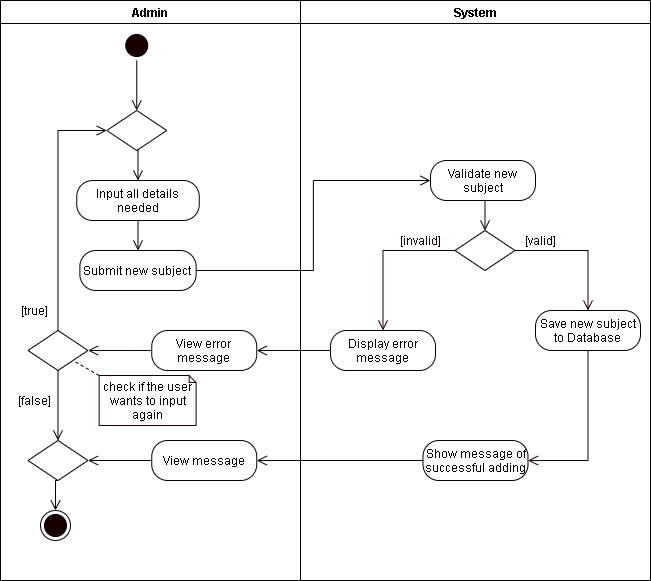

The diagram above was exported from draw.io. Its source (the exported page's mxGraphModel, read from the mxfile embedded in the PNG):
<mxGraphModel dx="926" dy="626" grid="1" gridSize="10" guides="1" tooltips="1" connect="1" arrows="1" fold="1" page="1" pageScale="1" pageWidth="850" pageHeight="1100" math="0" shadow="0">
  <root>
    <mxCell id="0" />
    <mxCell id="1" parent="0" />
    <mxCell id="xh0kIMmvh1ByV2QQUvD7-1" value="Admin" style="swimlane;startSize=23;" parent="1" vertex="1">
      <mxGeometry x="40" y="10" width="300" height="580" as="geometry" />
    </mxCell>
    <mxCell id="xh0kIMmvh1ByV2QQUvD7-2" style="edgeStyle=orthogonalEdgeStyle;rounded=0;orthogonalLoop=1;jettySize=auto;html=1;exitX=0.5;exitY=1;exitDx=0;exitDy=0;entryX=0.5;entryY=0;entryDx=0;entryDy=0;endArrow=open;endFill=0;endSize=8;" parent="xh0kIMmvh1ByV2QQUvD7-1" source="xh0kIMmvh1ByV2QQUvD7-3" edge="1">
      <mxGeometry relative="1" as="geometry">
        <mxPoint x="136.25" y="110" as="targetPoint" />
      </mxGeometry>
    </mxCell>
    <mxCell id="xh0kIMmvh1ByV2QQUvD7-3" value="" style="ellipse;html=1;shape=startState;fillColor=#190000;" parent="xh0kIMmvh1ByV2QQUvD7-1" vertex="1">
      <mxGeometry x="121.25" y="30" width="30" height="30" as="geometry" />
    </mxCell>
    <mxCell id="xh0kIMmvh1ByV2QQUvD7-5" style="edgeStyle=orthogonalEdgeStyle;rounded=0;orthogonalLoop=1;jettySize=auto;html=1;exitX=0.5;exitY=1;exitDx=0;exitDy=0;entryX=0.5;entryY=0;entryDx=0;entryDy=0;endArrow=open;endFill=0;endSize=8;" parent="xh0kIMmvh1ByV2QQUvD7-1" source="xh0kIMmvh1ByV2QQUvD7-6" target="xh0kIMmvh1ByV2QQUvD7-7" edge="1">
      <mxGeometry relative="1" as="geometry" />
    </mxCell>
    <mxCell id="xh0kIMmvh1ByV2QQUvD7-6" value="Input all details needed" style="rounded=1;whiteSpace=wrap;html=1;arcSize=40;" parent="xh0kIMmvh1ByV2QQUvD7-1" vertex="1">
      <mxGeometry x="76.25" y="180" width="122.5" height="40" as="geometry" />
    </mxCell>
    <mxCell id="xh0kIMmvh1ByV2QQUvD7-7" value="Submit new subject" style="rounded=1;whiteSpace=wrap;html=1;arcSize=40;" parent="xh0kIMmvh1ByV2QQUvD7-1" vertex="1">
      <mxGeometry x="79.37" y="250" width="116.25" height="40" as="geometry" />
    </mxCell>
    <mxCell id="xh0kIMmvh1ByV2QQUvD7-8" style="edgeStyle=orthogonalEdgeStyle;rounded=0;orthogonalLoop=1;jettySize=auto;html=1;exitX=0.5;exitY=1;exitDx=0;exitDy=0;entryX=0.5;entryY=0;entryDx=0;entryDy=0;endArrow=open;endFill=0;endSize=8;" parent="xh0kIMmvh1ByV2QQUvD7-1" source="xh0kIMmvh1ByV2QQUvD7-9" target="xh0kIMmvh1ByV2QQUvD7-6" edge="1">
      <mxGeometry relative="1" as="geometry" />
    </mxCell>
    <mxCell id="xh0kIMmvh1ByV2QQUvD7-9" value="" style="rhombus;whiteSpace=wrap;html=1;" parent="xh0kIMmvh1ByV2QQUvD7-1" vertex="1">
      <mxGeometry x="106.25" y="110" width="60" height="40" as="geometry" />
    </mxCell>
    <mxCell id="xh0kIMmvh1ByV2QQUvD7-13" style="edgeStyle=orthogonalEdgeStyle;rounded=0;orthogonalLoop=1;jettySize=auto;html=1;exitX=0.5;exitY=0;exitDx=0;exitDy=0;entryX=0;entryY=0.5;entryDx=0;entryDy=0;endArrow=open;endFill=0;endSize=8;" parent="xh0kIMmvh1ByV2QQUvD7-1" source="xh0kIMmvh1ByV2QQUvD7-15" target="xh0kIMmvh1ByV2QQUvD7-9" edge="1">
      <mxGeometry relative="1" as="geometry">
        <Array as="points">
          <mxPoint x="58" y="130" />
        </Array>
      </mxGeometry>
    </mxCell>
    <mxCell id="8epDgxyAZA8r_FFWU2e0-5" style="edgeStyle=orthogonalEdgeStyle;rounded=0;orthogonalLoop=1;jettySize=auto;html=1;exitX=0.5;exitY=1;exitDx=0;exitDy=0;entryX=0.5;entryY=0;entryDx=0;entryDy=0;endArrow=open;endFill=0;endSize=8;" parent="xh0kIMmvh1ByV2QQUvD7-1" source="xh0kIMmvh1ByV2QQUvD7-15" target="8epDgxyAZA8r_FFWU2e0-1" edge="1">
      <mxGeometry relative="1" as="geometry" />
    </mxCell>
    <mxCell id="xh0kIMmvh1ByV2QQUvD7-15" value="" style="rhombus;whiteSpace=wrap;html=1;" parent="xh0kIMmvh1ByV2QQUvD7-1" vertex="1">
      <mxGeometry x="27.49000000000001" y="330" width="60" height="40" as="geometry" />
    </mxCell>
    <mxCell id="xh0kIMmvh1ByV2QQUvD7-16" value="[true]" style="text;html=1;align=center;verticalAlign=middle;resizable=0;points=[];autosize=1;strokeColor=none;" parent="xh0kIMmvh1ByV2QQUvD7-1" vertex="1">
      <mxGeometry x="14.370000000000001" y="300" width="40" height="20" as="geometry" />
    </mxCell>
    <mxCell id="xh0kIMmvh1ByV2QQUvD7-18" style="rounded=0;orthogonalLoop=1;jettySize=auto;html=1;exitX=0;exitY=0;exitDx=0;exitDy=0;exitPerimeter=0;entryX=1;entryY=1;entryDx=0;entryDy=0;endArrow=none;endFill=0;endSize=8;dashed=1;" parent="xh0kIMmvh1ByV2QQUvD7-1" source="xh0kIMmvh1ByV2QQUvD7-19" target="xh0kIMmvh1ByV2QQUvD7-15" edge="1">
      <mxGeometry relative="1" as="geometry">
        <mxPoint x="118.75" y="385" as="sourcePoint" />
      </mxGeometry>
    </mxCell>
    <mxCell id="xh0kIMmvh1ByV2QQUvD7-19" value="check if the user wants to input again" style="shape=note;whiteSpace=wrap;html=1;backgroundOutline=1;darkOpacity=0.05;strokeColor=#190000;size=7;" parent="xh0kIMmvh1ByV2QQUvD7-1" vertex="1">
      <mxGeometry x="98.62" y="375" width="97" height="50" as="geometry" />
    </mxCell>
    <mxCell id="xh0kIMmvh1ByV2QQUvD7-38" value="[false]" style="text;html=1;align=center;verticalAlign=middle;resizable=0;points=[];autosize=1;strokeColor=none;" parent="xh0kIMmvh1ByV2QQUvD7-1" vertex="1">
      <mxGeometry x="9.370000000000005" y="390" width="50" height="20" as="geometry" />
    </mxCell>
    <mxCell id="xh0kIMmvh1ByV2QQUvD7-42" value="" style="ellipse;html=1;shape=endState;fillColor=#190000;" parent="xh0kIMmvh1ByV2QQUvD7-1" vertex="1">
      <mxGeometry x="40" y="510" width="30" height="30" as="geometry" />
    </mxCell>
    <mxCell id="YY3ElkvbTVMBu870q6Z0-2" style="edgeStyle=orthogonalEdgeStyle;rounded=0;orthogonalLoop=1;jettySize=auto;html=1;exitX=0;exitY=0.5;exitDx=0;exitDy=0;entryX=1;entryY=0.5;entryDx=0;entryDy=0;endArrow=open;endFill=0;endSize=8;" parent="xh0kIMmvh1ByV2QQUvD7-1" source="YY3ElkvbTVMBu870q6Z0-1" target="xh0kIMmvh1ByV2QQUvD7-15" edge="1">
      <mxGeometry relative="1" as="geometry">
        <Array as="points">
          <mxPoint x="130" y="350" />
          <mxPoint x="130" y="350" />
        </Array>
      </mxGeometry>
    </mxCell>
    <mxCell id="YY3ElkvbTVMBu870q6Z0-1" value="View error message" style="rounded=1;whiteSpace=wrap;html=1;arcSize=40;" parent="xh0kIMmvh1ByV2QQUvD7-1" vertex="1">
      <mxGeometry x="151.25" y="330" width="105" height="40" as="geometry" />
    </mxCell>
    <mxCell id="8epDgxyAZA8r_FFWU2e0-9" style="edgeStyle=orthogonalEdgeStyle;rounded=0;orthogonalLoop=1;jettySize=auto;html=1;exitX=0.5;exitY=1;exitDx=0;exitDy=0;entryX=0.5;entryY=0;entryDx=0;entryDy=0;endArrow=open;endFill=0;endSize=8;" parent="xh0kIMmvh1ByV2QQUvD7-1" source="8epDgxyAZA8r_FFWU2e0-1" target="xh0kIMmvh1ByV2QQUvD7-42" edge="1">
      <mxGeometry relative="1" as="geometry" />
    </mxCell>
    <mxCell id="8epDgxyAZA8r_FFWU2e0-1" value="" style="rhombus;whiteSpace=wrap;html=1;" parent="xh0kIMmvh1ByV2QQUvD7-1" vertex="1">
      <mxGeometry x="27.489999999999995" y="440" width="60" height="40" as="geometry" />
    </mxCell>
    <mxCell id="8epDgxyAZA8r_FFWU2e0-8" style="edgeStyle=orthogonalEdgeStyle;rounded=0;orthogonalLoop=1;jettySize=auto;html=1;exitX=0;exitY=0.5;exitDx=0;exitDy=0;endArrow=open;endFill=0;endSize=8;" parent="xh0kIMmvh1ByV2QQUvD7-1" source="8epDgxyAZA8r_FFWU2e0-6" target="8epDgxyAZA8r_FFWU2e0-1" edge="1">
      <mxGeometry relative="1" as="geometry" />
    </mxCell>
    <mxCell id="8epDgxyAZA8r_FFWU2e0-6" value="View message" style="rounded=1;whiteSpace=wrap;html=1;arcSize=40;" parent="xh0kIMmvh1ByV2QQUvD7-1" vertex="1">
      <mxGeometry x="151.25" y="440" width="105" height="40" as="geometry" />
    </mxCell>
    <mxCell id="xh0kIMmvh1ByV2QQUvD7-20" value="System" style="swimlane;" parent="1" vertex="1">
      <mxGeometry x="340" y="10" width="350" height="580" as="geometry" />
    </mxCell>
    <mxCell id="xh0kIMmvh1ByV2QQUvD7-21" value="Validate new subject" style="rounded=1;whiteSpace=wrap;html=1;arcSize=40;" parent="xh0kIMmvh1ByV2QQUvD7-20" vertex="1">
      <mxGeometry x="130" y="160" width="105" height="40" as="geometry" />
    </mxCell>
    <mxCell id="xh0kIMmvh1ByV2QQUvD7-22" value="" style="rhombus;whiteSpace=wrap;html=1;" parent="xh0kIMmvh1ByV2QQUvD7-20" vertex="1">
      <mxGeometry x="154.5" y="230" width="60" height="40" as="geometry" />
    </mxCell>
    <mxCell id="xh0kIMmvh1ByV2QQUvD7-23" style="edgeStyle=orthogonalEdgeStyle;rounded=0;orthogonalLoop=1;jettySize=auto;html=1;exitX=0.5;exitY=1;exitDx=0;exitDy=0;entryX=0.5;entryY=0;entryDx=0;entryDy=0;endArrow=open;endFill=0;endSize=8;" parent="xh0kIMmvh1ByV2QQUvD7-20" source="xh0kIMmvh1ByV2QQUvD7-21" target="xh0kIMmvh1ByV2QQUvD7-22" edge="1">
      <mxGeometry relative="1" as="geometry" />
    </mxCell>
    <mxCell id="xh0kIMmvh1ByV2QQUvD7-24" value="&lt;font color=&quot;#190000&quot;&gt;[valid]&lt;/font&gt;" style="text;html=1;align=center;verticalAlign=middle;resizable=0;points=[];autosize=1;strokeColor=none;fontColor=#FFFFFF;" parent="xh0kIMmvh1ByV2QQUvD7-20" vertex="1">
      <mxGeometry x="214.5" y="230" width="50" height="20" as="geometry" />
    </mxCell>
    <mxCell id="xh0kIMmvh1ByV2QQUvD7-25" value="&lt;font color=&quot;#190000&quot;&gt;[invalid]&lt;/font&gt;" style="text;html=1;align=center;verticalAlign=middle;resizable=0;points=[];autosize=1;strokeColor=none;fontColor=#FFFFFF;" parent="xh0kIMmvh1ByV2QQUvD7-20" vertex="1">
      <mxGeometry x="90" y="230" width="60" height="20" as="geometry" />
    </mxCell>
    <mxCell id="xh0kIMmvh1ByV2QQUvD7-26" value="Display error message" style="rounded=1;whiteSpace=wrap;html=1;arcSize=40;" parent="xh0kIMmvh1ByV2QQUvD7-20" vertex="1">
      <mxGeometry x="30" y="330" width="105" height="40" as="geometry" />
    </mxCell>
    <mxCell id="xh0kIMmvh1ByV2QQUvD7-27" style="edgeStyle=orthogonalEdgeStyle;rounded=0;orthogonalLoop=1;jettySize=auto;html=1;exitX=0.5;exitY=1;exitDx=0;exitDy=0;entryX=1;entryY=0.5;entryDx=0;entryDy=0;fontColor=#FFFFFF;endArrow=open;endFill=0;endSize=8;strokeColor=#190000;" parent="xh0kIMmvh1ByV2QQUvD7-20" source="xh0kIMmvh1ByV2QQUvD7-28" target="xh0kIMmvh1ByV2QQUvD7-31" edge="1">
      <mxGeometry relative="1" as="geometry" />
    </mxCell>
    <mxCell id="xh0kIMmvh1ByV2QQUvD7-28" value="Save new subject to Database" style="rounded=1;whiteSpace=wrap;html=1;arcSize=40;" parent="xh0kIMmvh1ByV2QQUvD7-20" vertex="1">
      <mxGeometry x="235" y="310" width="105" height="40" as="geometry" />
    </mxCell>
    <mxCell id="xh0kIMmvh1ByV2QQUvD7-29" style="edgeStyle=orthogonalEdgeStyle;rounded=0;orthogonalLoop=1;jettySize=auto;html=1;exitX=0;exitY=0.5;exitDx=0;exitDy=0;fontColor=#FFFFFF;endArrow=open;endFill=0;endSize=8;strokeColor=#190000;entryX=0.5;entryY=0;entryDx=0;entryDy=0;" parent="xh0kIMmvh1ByV2QQUvD7-20" source="xh0kIMmvh1ByV2QQUvD7-22" target="xh0kIMmvh1ByV2QQUvD7-26" edge="1">
      <mxGeometry relative="1" as="geometry">
        <mxPoint x="80" y="290" as="targetPoint" />
      </mxGeometry>
    </mxCell>
    <mxCell id="xh0kIMmvh1ByV2QQUvD7-30" style="edgeStyle=orthogonalEdgeStyle;rounded=0;orthogonalLoop=1;jettySize=auto;html=1;exitX=1;exitY=0.5;exitDx=0;exitDy=0;fontColor=#FFFFFF;endArrow=open;endFill=0;endSize=8;strokeColor=#190000;entryX=0.5;entryY=0;entryDx=0;entryDy=0;" parent="xh0kIMmvh1ByV2QQUvD7-20" source="xh0kIMmvh1ByV2QQUvD7-22" target="xh0kIMmvh1ByV2QQUvD7-28" edge="1">
      <mxGeometry relative="1" as="geometry">
        <mxPoint x="280" y="290" as="targetPoint" />
      </mxGeometry>
    </mxCell>
    <mxCell id="xh0kIMmvh1ByV2QQUvD7-31" value="Show message of successful adding" style="rounded=1;whiteSpace=wrap;html=1;arcSize=40;" parent="xh0kIMmvh1ByV2QQUvD7-20" vertex="1">
      <mxGeometry x="122.5" y="440" width="105" height="40" as="geometry" />
    </mxCell>
    <mxCell id="xh0kIMmvh1ByV2QQUvD7-35" style="edgeStyle=orthogonalEdgeStyle;rounded=0;orthogonalLoop=1;jettySize=auto;html=1;exitX=1;exitY=0.5;exitDx=0;exitDy=0;entryX=0;entryY=0.5;entryDx=0;entryDy=0;endArrow=open;endFill=0;endSize=8;" parent="1" source="xh0kIMmvh1ByV2QQUvD7-7" target="xh0kIMmvh1ByV2QQUvD7-21" edge="1">
      <mxGeometry relative="1" as="geometry" />
    </mxCell>
    <mxCell id="xh0kIMmvh1ByV2QQUvD7-37" style="edgeStyle=orthogonalEdgeStyle;rounded=0;orthogonalLoop=1;jettySize=auto;html=1;exitX=0;exitY=0.5;exitDx=0;exitDy=0;entryX=1;entryY=0.5;entryDx=0;entryDy=0;endArrow=open;endFill=0;endSize=8;" parent="1" source="xh0kIMmvh1ByV2QQUvD7-26" target="YY3ElkvbTVMBu870q6Z0-1" edge="1">
      <mxGeometry relative="1" as="geometry" />
    </mxCell>
    <mxCell id="8epDgxyAZA8r_FFWU2e0-7" style="edgeStyle=orthogonalEdgeStyle;rounded=0;orthogonalLoop=1;jettySize=auto;html=1;exitX=0;exitY=0.5;exitDx=0;exitDy=0;entryX=1;entryY=0.5;entryDx=0;entryDy=0;endArrow=open;endFill=0;endSize=8;" parent="1" source="xh0kIMmvh1ByV2QQUvD7-31" target="8epDgxyAZA8r_FFWU2e0-6" edge="1">
      <mxGeometry relative="1" as="geometry" />
    </mxCell>
  </root>
</mxGraphModel>